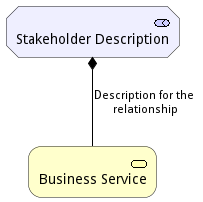

The diagram above was rendered by PlantUML. Its source (embedded in the PNG):
@startuml
!include <archimate/Archimate>
Motivation_Stakeholder(StakeholderElement, "Stakeholder Description")
Business_Service(BService, "Business Service")
Rel_Composition(StakeholderElement, BService, "Description for the relationship")
@enduml